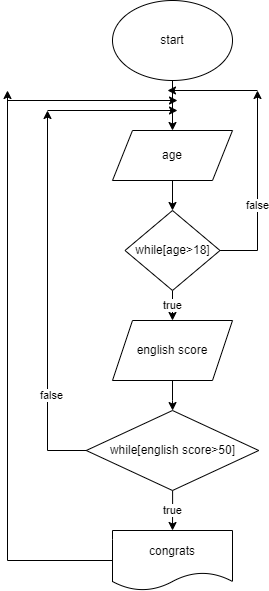

The diagram above was exported from draw.io. Its source (the exported page's mxGraphModel, read from the mxfile embedded in the PNG):
<mxGraphModel dx="1038" dy="649" grid="1" gridSize="10" guides="1" tooltips="1" connect="1" arrows="1" fold="1" page="1" pageScale="1" pageWidth="850" pageHeight="1100" math="0" shadow="0">
  <root>
    <mxCell id="0" />
    <mxCell id="1" parent="0" />
    <mxCell id="DB8Ovcsy6vSdMtjeUOfQ-3" value="" style="edgeStyle=orthogonalEdgeStyle;rounded=0;orthogonalLoop=1;jettySize=auto;html=1;" edge="1" parent="1" source="DB8Ovcsy6vSdMtjeUOfQ-1" target="DB8Ovcsy6vSdMtjeUOfQ-2">
      <mxGeometry relative="1" as="geometry" />
    </mxCell>
    <mxCell id="DB8Ovcsy6vSdMtjeUOfQ-1" value="start" style="ellipse;whiteSpace=wrap;html=1;" vertex="1" parent="1">
      <mxGeometry x="305" y="20" width="120" height="80" as="geometry" />
    </mxCell>
    <mxCell id="DB8Ovcsy6vSdMtjeUOfQ-6" value="" style="edgeStyle=orthogonalEdgeStyle;rounded=0;orthogonalLoop=1;jettySize=auto;html=1;" edge="1" parent="1" source="DB8Ovcsy6vSdMtjeUOfQ-2" target="DB8Ovcsy6vSdMtjeUOfQ-5">
      <mxGeometry relative="1" as="geometry" />
    </mxCell>
    <mxCell id="DB8Ovcsy6vSdMtjeUOfQ-2" value="age" style="shape=parallelogram;perimeter=parallelogramPerimeter;whiteSpace=wrap;html=1;fixedSize=1;" vertex="1" parent="1">
      <mxGeometry x="305" y="150" width="120" height="50" as="geometry" />
    </mxCell>
    <mxCell id="DB8Ovcsy6vSdMtjeUOfQ-4" style="edgeStyle=orthogonalEdgeStyle;rounded=0;orthogonalLoop=1;jettySize=auto;html=1;exitX=0.5;exitY=1;exitDx=0;exitDy=0;" edge="1" parent="1" source="DB8Ovcsy6vSdMtjeUOfQ-1" target="DB8Ovcsy6vSdMtjeUOfQ-1">
      <mxGeometry relative="1" as="geometry" />
    </mxCell>
    <mxCell id="DB8Ovcsy6vSdMtjeUOfQ-8" value="true" style="edgeStyle=orthogonalEdgeStyle;rounded=0;orthogonalLoop=1;jettySize=auto;html=1;" edge="1" parent="1" source="DB8Ovcsy6vSdMtjeUOfQ-5" target="DB8Ovcsy6vSdMtjeUOfQ-7">
      <mxGeometry relative="1" as="geometry" />
    </mxCell>
    <mxCell id="DB8Ovcsy6vSdMtjeUOfQ-17" style="edgeStyle=orthogonalEdgeStyle;rounded=0;orthogonalLoop=1;jettySize=auto;html=1;" edge="1" parent="1" source="DB8Ovcsy6vSdMtjeUOfQ-5">
      <mxGeometry relative="1" as="geometry">
        <mxPoint x="450" y="110" as="targetPoint" />
      </mxGeometry>
    </mxCell>
    <mxCell id="DB8Ovcsy6vSdMtjeUOfQ-20" value="false" style="edgeLabel;html=1;align=center;verticalAlign=middle;resizable=0;points=[];" vertex="1" connectable="0" parent="DB8Ovcsy6vSdMtjeUOfQ-17">
      <mxGeometry x="-0.1544" y="1" relative="1" as="geometry">
        <mxPoint y="1" as="offset" />
      </mxGeometry>
    </mxCell>
    <mxCell id="DB8Ovcsy6vSdMtjeUOfQ-5" value="while[age&amp;gt;18]" style="rhombus;whiteSpace=wrap;html=1;" vertex="1" parent="1">
      <mxGeometry x="317.5" y="230" width="95" height="80" as="geometry" />
    </mxCell>
    <mxCell id="DB8Ovcsy6vSdMtjeUOfQ-10" value="" style="edgeStyle=orthogonalEdgeStyle;rounded=0;orthogonalLoop=1;jettySize=auto;html=1;" edge="1" parent="1" source="DB8Ovcsy6vSdMtjeUOfQ-7" target="DB8Ovcsy6vSdMtjeUOfQ-9">
      <mxGeometry relative="1" as="geometry" />
    </mxCell>
    <mxCell id="DB8Ovcsy6vSdMtjeUOfQ-7" value="english score" style="shape=parallelogram;perimeter=parallelogramPerimeter;whiteSpace=wrap;html=1;fixedSize=1;" vertex="1" parent="1">
      <mxGeometry x="305" y="340" width="120" height="60" as="geometry" />
    </mxCell>
    <mxCell id="DB8Ovcsy6vSdMtjeUOfQ-12" value="true" style="edgeStyle=orthogonalEdgeStyle;rounded=0;orthogonalLoop=1;jettySize=auto;html=1;" edge="1" parent="1" source="DB8Ovcsy6vSdMtjeUOfQ-9" target="DB8Ovcsy6vSdMtjeUOfQ-11">
      <mxGeometry relative="1" as="geometry" />
    </mxCell>
    <mxCell id="DB8Ovcsy6vSdMtjeUOfQ-13" style="edgeStyle=orthogonalEdgeStyle;rounded=0;orthogonalLoop=1;jettySize=auto;html=1;" edge="1" parent="1" source="DB8Ovcsy6vSdMtjeUOfQ-9">
      <mxGeometry relative="1" as="geometry">
        <mxPoint x="240" y="130" as="targetPoint" />
      </mxGeometry>
    </mxCell>
    <mxCell id="DB8Ovcsy6vSdMtjeUOfQ-19" value="false" style="edgeLabel;html=1;align=center;verticalAlign=middle;resizable=0;points=[];" vertex="1" connectable="0" parent="DB8Ovcsy6vSdMtjeUOfQ-13">
      <mxGeometry x="-0.505" y="-3" relative="1" as="geometry">
        <mxPoint as="offset" />
      </mxGeometry>
    </mxCell>
    <mxCell id="DB8Ovcsy6vSdMtjeUOfQ-9" value="while[english score&amp;gt;50]" style="rhombus;whiteSpace=wrap;html=1;" vertex="1" parent="1">
      <mxGeometry x="278.75" y="430" width="172.5" height="80" as="geometry" />
    </mxCell>
    <mxCell id="DB8Ovcsy6vSdMtjeUOfQ-15" style="edgeStyle=orthogonalEdgeStyle;rounded=0;orthogonalLoop=1;jettySize=auto;html=1;" edge="1" parent="1" source="DB8Ovcsy6vSdMtjeUOfQ-11">
      <mxGeometry relative="1" as="geometry">
        <mxPoint x="200" y="110" as="targetPoint" />
      </mxGeometry>
    </mxCell>
    <mxCell id="DB8Ovcsy6vSdMtjeUOfQ-11" value="congrats" style="shape=document;whiteSpace=wrap;html=1;boundedLbl=1;" vertex="1" parent="1">
      <mxGeometry x="305" y="550" width="120" height="60" as="geometry" />
    </mxCell>
    <mxCell id="DB8Ovcsy6vSdMtjeUOfQ-14" value="" style="endArrow=classic;html=1;rounded=0;" edge="1" parent="1">
      <mxGeometry width="50" height="50" relative="1" as="geometry">
        <mxPoint x="240" y="130" as="sourcePoint" />
        <mxPoint x="370" y="130" as="targetPoint" />
      </mxGeometry>
    </mxCell>
    <mxCell id="DB8Ovcsy6vSdMtjeUOfQ-16" value="" style="endArrow=classic;html=1;rounded=0;" edge="1" parent="1">
      <mxGeometry width="50" height="50" relative="1" as="geometry">
        <mxPoint x="200" y="120" as="sourcePoint" />
        <mxPoint x="370" y="120" as="targetPoint" />
      </mxGeometry>
    </mxCell>
    <mxCell id="DB8Ovcsy6vSdMtjeUOfQ-18" value="" style="endArrow=classic;html=1;rounded=0;" edge="1" parent="1">
      <mxGeometry width="50" height="50" relative="1" as="geometry">
        <mxPoint x="450" y="110" as="sourcePoint" />
        <mxPoint x="360" y="110" as="targetPoint" />
      </mxGeometry>
    </mxCell>
  </root>
</mxGraphModel>